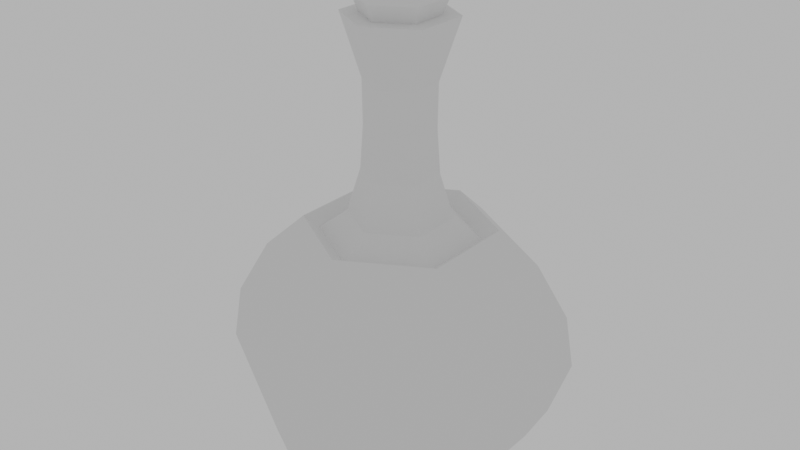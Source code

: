 # Source: Placeholder_Potion.blend  (saved by Blender 2.83.20; exported with 4.5.12 LTS)
import bpy
from mathutils import Matrix  # noqa: F401  (used for matrix-valued properties, if any)

bpy.ops.wm.read_factory_settings(use_empty=True)
scene = bpy.context.scene
scene.name = 'Scene'

# ---- collections
col_collection = bpy.data.collections.new('Collection'); scene.collection.children.link(col_collection)

# ---- world
world_world = bpy.data.worlds.new('World'); scene.world = world_world
world_world.use_nodes = True; world_world.node_tree.nodes.clear()
_N = world_world.node_tree.nodes; _L = world_world.node_tree.links
n0 = _N.new('ShaderNodeOutputWorld'); n0.name = 'World Output'; n0.location = (300, 300)
n1 = _N.new('ShaderNodeBackground'); n1.name = 'Background'; n1.location = (10, 300)
n1.inputs[0].default_value = (0.5277, 0.5277, 0.5277, 1.0)
_L.new(n1.outputs[0], n0.inputs[0])
n0.is_active_output = True
world_world.color = (0.05088, 0.05088, 0.05088)
world_world.use_sun_shadow = False
world_world.sun_shadow_jitter_overblur = 0.0

# ---- meshes
me_cylinder = bpy.data.meshes.new('Cylinder')
me_cylinder.from_pydata([(8.428e-11, 0.0725, 0.09256), (0.06279, 0.03625, 0.09256), (0.06279, -0.03625, 0.09256), (-6.254e-09, -0.0725, 0.09256), (-0.06279, -0.03625, 0.09256), (-0.06279, 0.03625, 0.09256), (-3.285e-09, 0.0471, 0.1117), (0.04079, 0.02355, 0.1117), (0.04079, -0.02355, 0.1117), (-7.403e-09, -0.0471, 0.1117), (-0.04079, -0.02355, 0.1117), (-0.04079, 0.02355, 0.1117), (2.601e-08, 0.04503, 0.2743), (0.03899, 0.02251, 0.2743), (0.03899, -0.02251, 0.2743), (2.208e-08, -0.04503, 0.2743), (-0.03899, -0.02251, 0.2743), (-0.03899, 0.02251, 0.2743), (-0.02749, -0.01587, 0.1935), (-0.02749, 0.01587, 0.1935), (0.02749, -0.01587, 0.1935), (9.419e-09, -0.03174, 0.1935), (1.219e-08, 0.03174, 0.1935), (0.02749, 0.01587, 0.1935), (-0.02795, -0.01614, 0.2344), (0.02795, -0.01614, 0.2344), (1.95e-08, 0.03227, 0.2344), (-0.02795, 0.01614, 0.2344), (1.668e-08, -0.03227, 0.2344), (0.02795, 0.01614, 0.2344), (-0.02998, 0.01731, 0.1526), (1.683e-09, -0.03461, 0.1526), (0.02998, 0.01731, 0.1526), (-0.02998, -0.01731, 0.1526), (0.02998, -0.01731, 0.1526), (4.709e-09, 0.03461, 0.1526), (2.222e-08, 0.03458, 0.2909), (0.02995, 0.01729, 0.2909), (0.02995, -0.01729, 0.2909), (1.936e-08, -0.03458, 0.2909), (-0.02995, -0.01729, 0.2909), (-0.02995, 0.01729, 0.2909), (0.04369, 0.02523, 0.2909), (2.069e-08, 0.05045, 0.2909), (0.04369, -0.02523, 0.2909), (1.628e-08, -0.05045, 0.2909), (-0.04369, -0.02523, 0.2909), (-0.04369, 0.02523, 0.2909), (0.0349, 0.02015, 0.3056), (1.876e-08, 0.0403, 0.3056), (0.0349, -0.02015, 0.3056), (1.543e-08, -0.0403, 0.3056), (-0.0349, -0.02015, 0.3056), (-0.0349, 0.02015, 0.3056), (0.03309, 0.0191, 0.3147), (2.155e-08, 0.0382, 0.3147), (0.03309, -0.0191, 0.3147), (1.84e-08, -0.0382, 0.3147), (-0.03309, -0.0191, 0.3147), (-0.03309, 0.0191, 0.3147), (7.114e-10, 0.12, -0.1137), (0.1039, 0.06, -0.1137), (0.1056, 0.06099, 0.07121), (7.114e-10, 0.122, 0.07121), (7.114e-10, 0.1503, 0.02118), (0.1207, 0.06971, -0.0815), (0.1039, -0.06, -0.1137), (0.1056, -0.06099, 0.07121), (0.1207, -0.06971, -0.0815), (-9.779e-09, -0.12, -0.1137), (-9.952e-09, -0.122, 0.07121), (-1.148e-08, -0.1394, -0.0815), (-0.1039, -0.06, -0.1137), (-0.1056, -0.06099, 0.07121), (-0.1207, -0.06971, -0.0815), (-0.1039, 0.06, -0.1137), (-0.1056, 0.06099, 0.07121), (-0.1207, 0.06971, -0.0815), (7.114e-10, 0.1394, -0.0815), (7.114e-10, 0.1583, -0.02943), (0.1301, 0.07513, 0.02118), (0.137, 0.07913, -0.02943), (0.1301, -0.07513, 0.02118), (0.137, -0.07913, -0.02943), (-1.242e-08, -0.1503, 0.02118), (-1.312e-08, -0.1583, -0.02943), (-0.1301, -0.07513, 0.02118), (-0.137, -0.07913, -0.02943), (-0.1301, 0.07513, 0.02118), (-0.137, 0.07913, -0.02943), (0.07534, 0.0435, 0.1025), (8.125e-10, 0.087, 0.1025), (0.07534, -0.0435, 0.1025), (-6.793e-09, -0.087, 0.1025), (-0.07534, -0.0435, 0.1025), (-0.07534, 0.0435, 0.1025)], [], [(1, 2, 92, 90), (1, 0, 6, 7), (3, 4, 94, 93), (5, 0, 91, 95), (0, 1, 90, 91), (2, 3, 93, 92), (4, 5, 95, 94), (27, 24, 16, 17), (0, 5, 11, 6), (4, 3, 9, 10), (2, 1, 7, 8), (5, 4, 10, 11), (3, 2, 8, 9), (12, 17, 47, 43), (28, 25, 14, 15), (29, 26, 12, 13), (26, 27, 17, 12), (24, 28, 15, 16), (25, 29, 13, 14), (34, 32, 23, 20), (33, 31, 21, 18), (35, 30, 19, 22), (32, 35, 22, 23), (31, 34, 20, 21), (30, 33, 18, 19), (20, 23, 29, 25), (18, 21, 28, 24), (22, 19, 27, 26), (23, 22, 26, 29), (21, 20, 25, 28), (19, 18, 24, 27), (11, 10, 33, 30), (9, 8, 34, 31), (7, 6, 35, 32), (6, 11, 30, 35), (10, 9, 31, 33), (8, 7, 32, 34), (38, 37, 48, 50), (16, 15, 45, 46), (14, 13, 42, 44), (17, 16, 46, 47), (15, 14, 44, 45), (13, 12, 43, 42), (36, 37, 42, 43), (37, 38, 44, 42), (38, 39, 45, 44), (39, 40, 46, 45), (40, 41, 47, 46), (41, 36, 43, 47), (48, 49, 55, 54), (41, 40, 52, 53), (39, 38, 50, 51), (37, 36, 49, 48), (36, 41, 53, 49), (40, 39, 51, 52), (54, 55, 59, 58, 57, 56), (49, 53, 59, 55), (52, 51, 57, 58), (50, 48, 54, 56), (53, 52, 58, 59), (51, 50, 56, 57), (64, 63, 62, 80), (80, 62, 67, 82), (82, 67, 70, 84), (84, 70, 73, 86), (70, 67, 92, 93), (86, 73, 76, 88), (88, 76, 63, 64), (60, 61, 66, 69, 72, 75), (77, 89, 79, 78), (74, 87, 89, 77), (71, 85, 87, 74), (68, 83, 85, 71), (65, 81, 83, 68), (78, 79, 81, 65), (89, 88, 64, 79), (87, 86, 88, 89), (85, 84, 86, 87), (83, 82, 84, 85), (81, 80, 82, 83), (79, 64, 80, 81), (60, 78, 65, 61), (61, 65, 68, 66), (66, 68, 71, 69), (69, 71, 74, 72), (72, 74, 77, 75), (75, 77, 78, 60), (63, 76, 95, 91), (73, 70, 93, 94), (67, 62, 90, 92), (76, 73, 94, 95), (62, 63, 91, 90)])
_k = set([(0, 1), (0, 5), (1, 2), (2, 3), (3, 4), (4, 5), (12, 13), (12, 17), (13, 14), (14, 15), (15, 16), (16, 17), (36, 37), (36, 41), (37, 38), (38, 39), (39, 40), (40, 41), (42, 43), (42, 44), (43, 47), (44, 45), (45, 46), (46, 47), (60, 61), (60, 75), (61, 66), (66, 69), (69, 72), (72, 75), (90, 91), (90, 92), (91, 95), (92, 93), (93, 94), (94, 95)])
me_cylinder.attributes.new('sharp_edge', 'BOOLEAN', 'EDGE').data.foreach_set('value', [ (min(e.vertices), max(e.vertices)) in _k for e in me_cylinder.edges])
_uv = me_cylinder.uv_layers.new(name='UVMap')
_uv.uv.foreach_set('vector', [0.1982, 0.1185, 0.1026, 0.1737, 0.08346, 0.1626, 0.1982, 0.09637, 0.1982, 0.1185, 0.2939, 0.1737, 0.2604, 0.193, 0.1982, 0.1571, 0.1026, 0.2841, 0.1982, 0.3394, 0.1982, 0.3615, 0.08346, 0.2952, 0.2939, 0.2841, 0.2939, 0.1737, 0.313, 0.1626, 0.313, 0.2952, 0.2939, 0.1737, 0.1982, 0.1185, 0.1982, 0.09637, 0.313, 0.1626, 0.1026, 0.1737, 0.1026, 0.2841, 0.08346, 0.2952, 0.08346, 0.1626, 0.1982, 0.3394, 0.2939, 0.2841, 0.313, 0.2952, 0.1982, 0.3615, 0.7384, 0.6708, 0.7876, 0.6708, 0.7973, 0.7323, 0.7287, 0.7323, 0.2939, 0.1737, 0.2939, 0.2841, 0.2604, 0.2648, 0.2604, 0.193, 0.1982, 0.3394, 0.1026, 0.2841, 0.1361, 0.2648, 0.1982, 0.3007, 0.1026, 0.1737, 0.1982, 0.1185, 0.1982, 0.1571, 0.1361, 0.193, 0.2939, 0.2841, 0.1982, 0.3394, 0.1982, 0.3007, 0.2604, 0.2648, 0.1026, 0.2841, 0.1026, 0.1737, 0.1361, 0.193, 0.1361, 0.2648, 0.6944, 0.7293, 0.7287, 0.7323, 0.7246, 0.758, 0.6861, 0.7546, 0.01385, 0.6434, 0.06302, 0.6434, 0.07273, 0.705, 0.004134, 0.705, 0.9045, 0.5695, 0.8554, 0.5704, 0.8445, 0.509, 0.9131, 0.5078, 0.7138, 0.6686, 0.7384, 0.6708, 0.7287, 0.7323, 0.6944, 0.7293, 0.7876, 0.6708, 0.8122, 0.6686, 0.8316, 0.7293, 0.7973, 0.7323, 0.9291, 0.5712, 0.9045, 0.5695, 0.9131, 0.5078, 0.9474, 0.5102, 0.935, 0.6955, 0.9086, 0.6937, 0.9053, 0.6317, 0.9295, 0.6334, 0.7894, 0.5465, 0.8157, 0.5442, 0.8114, 0.6064, 0.7872, 0.6085, 0.7103, 0.5442, 0.7366, 0.5465, 0.7388, 0.6085, 0.7147, 0.6064, 0.9086, 0.6937, 0.8559, 0.6947, 0.8569, 0.6326, 0.9053, 0.6317, 0.01207, 0.5192, 0.0648, 0.5192, 0.06261, 0.5812, 0.01426, 0.5812, 0.7366, 0.5465, 0.7894, 0.5465, 0.7872, 0.6085, 0.7388, 0.6085, 0.9295, 0.6334, 0.9053, 0.6317, 0.9045, 0.5695, 0.9291, 0.5712, 0.7872, 0.6085, 0.8114, 0.6064, 0.8122, 0.6686, 0.7876, 0.6708, 0.7147, 0.6064, 0.7388, 0.6085, 0.7384, 0.6708, 0.7138, 0.6686, 0.9053, 0.6317, 0.8569, 0.6326, 0.8554, 0.5704, 0.9045, 0.5695, 0.01426, 0.5812, 0.06261, 0.5812, 0.06302, 0.6434, 0.01385, 0.6434, 0.7388, 0.6085, 0.7872, 0.6085, 0.7876, 0.6708, 0.7384, 0.6708, 0.7271, 0.4852, 0.7989, 0.4852, 0.7894, 0.5465, 0.7366, 0.5465, 0.002552, 0.4578, 0.07431, 0.4578, 0.0648, 0.5192, 0.01207, 0.5192, 0.9193, 0.7548, 0.8475, 0.7562, 0.8559, 0.6947, 0.9086, 0.6937, 0.6912, 0.482, 0.7271, 0.4852, 0.7366, 0.5465, 0.7103, 0.5442, 0.7989, 0.4852, 0.8348, 0.482, 0.8157, 0.5442, 0.7894, 0.5465, 0.9552, 0.7574, 0.9193, 0.7548, 0.9086, 0.6937, 0.935, 0.6955, 0.115, 0.4659, 0.1134, 0.4923, 0.09057, 0.4886, 0.09239, 0.4578, 0.7973, 0.7323, 0.8316, 0.7293, 0.8399, 0.7546, 0.8014, 0.758, 0.9474, 0.5102, 0.9131, 0.5078, 0.9167, 0.482, 0.9552, 0.4847, 0.7287, 0.7323, 0.7973, 0.7323, 0.8014, 0.758, 0.7246, 0.758, 0.004134, 0.705, 0.07273, 0.705, 0.07687, 0.7307, 0.0, 0.7307, 0.9131, 0.5078, 0.8445, 0.509, 0.8399, 0.4834, 0.9167, 0.482, 0.7071, 0.8086, 0.7071, 0.8612, 0.6861, 0.8733, 0.6861, 0.7965, 0.7071, 0.8612, 0.7527, 0.8876, 0.7527, 0.9118, 0.6861, 0.8733, 0.7527, 0.8876, 0.7983, 0.8612, 0.8193, 0.8733, 0.7527, 0.9118, 0.7983, 0.8612, 0.7983, 0.8086, 0.8193, 0.7965, 0.8193, 0.8733, 0.7983, 0.8086, 0.7527, 0.7822, 0.7527, 0.758, 0.8193, 0.7965, 0.7527, 0.7822, 0.7071, 0.8086, 0.6861, 0.7965, 0.7527, 0.758, 0.09057, 0.4886, 0.09239, 0.55, 0.07865, 0.5488, 0.07693, 0.4906, 0.8422, 0.8451, 0.8422, 0.7924, 0.8649, 0.7881, 0.8649, 0.8495, 0.07856, 0.607, 0.07856, 0.5543, 0.1013, 0.55, 0.1013, 0.6114, 0.1134, 0.4923, 0.115, 0.5449, 0.09239, 0.55, 0.09057, 0.4886, 0.8399, 0.8714, 0.8422, 0.8451, 0.8649, 0.8495, 0.8622, 0.8802, 0.8422, 0.7924, 0.8399, 0.7661, 0.8622, 0.7574, 0.8649, 0.7881, 0.1008, 0.818, 0.05041, 0.8471, 0.0, 0.818, 0.0, 0.7598, 0.05041, 0.7307, 0.1008, 0.7598, 0.8622, 0.8802, 0.8649, 0.8495, 0.8786, 0.8479, 0.876, 0.877, 0.8649, 0.7881, 0.8622, 0.7574, 0.876, 0.7606, 0.8786, 0.7897, 0.09239, 0.4578, 0.09057, 0.4886, 0.07693, 0.4906, 0.07865, 0.4614, 0.8649, 0.8495, 0.8649, 0.7881, 0.8786, 0.7897, 0.8786, 0.8479, 0.1013, 0.6114, 0.1013, 0.55, 0.115, 0.5516, 0.115, 0.6098, 0.3223, 0.5845, 0.3965, 0.606, 0.3965, 0.7918, 0.3223, 0.8134, 0.1982, 0.0, 0.1982, 0.04308, 0.03731, 0.136, 0.0, 0.1145, 0.6119, 0.6086, 0.6861, 0.6302, 0.6861, 0.816, 0.6119, 0.8375, 2.794e-08, 0.3434, 0.03731, 0.3218, 0.1982, 0.4147, 0.1982, 0.4578, 0.03731, 0.3218, 0.03731, 0.136, 0.08346, 0.1626, 0.08346, 0.2952, 0.4768, 0.358, 0.402, 0.3387, 0.3965, 0.1529, 0.47, 0.1292, 0.3965, 0.3434, 0.3592, 0.3218, 0.3592, 0.136, 0.3965, 0.1145, 0.6833, 0.2078, 0.8417, 0.1163, 1.0, 0.2078, 1.0, 0.3906, 0.8417, 0.482, 0.6833, 0.3906, 0.1559, 0.4865, 0.2351, 0.4578, 0.2458, 0.5784, 0.1653, 0.5927, 0.6335, 0.3451, 0.5534, 0.3618, 0.5462, 0.1208, 0.6271, 0.1328, 0.6461, 0.451, 0.5677, 0.482, 0.5534, 0.3618, 0.6335, 0.3451, 0.455, 0.6169, 0.5355, 0.6025, 0.5355, 0.8436, 0.455, 0.8293, 0.4455, 0.5107, 0.5247, 0.482, 0.5355, 0.6025, 0.455, 0.6169, 0.1653, 0.5927, 0.2458, 0.5784, 0.2458, 0.8195, 0.1653, 0.8051, 0.5462, 0.1208, 0.47, 0.1292, 0.4768, 0.01447, 0.5534, 0.0, 0.5534, 0.3618, 0.4768, 0.358, 0.47, 0.1292, 0.5462, 0.1208, 0.5677, 0.482, 0.4904, 0.4721, 0.4768, 0.358, 0.5534, 0.3618, 0.5355, 0.6025, 0.6119, 0.6086, 0.6119, 0.8375, 0.5355, 0.8436, 0.2458, 0.8195, 0.3223, 0.8134, 0.3121, 0.9278, 0.2351, 0.94, 0.2458, 0.5784, 0.3223, 0.5845, 0.3223, 0.8134, 0.2458, 0.8195, 0.115, 0.6075, 0.1653, 0.5927, 0.1653, 0.8051, 0.115, 0.7903, 0.3965, 0.5403, 0.4455, 0.5107, 0.455, 0.6169, 0.4046, 0.6317, 0.4046, 0.6317, 0.455, 0.6169, 0.455, 0.8293, 0.4046, 0.8145, 0.4046, 0.8145, 0.455, 0.8293, 0.4455, 0.9355, 0.3965, 0.9059, 0.6833, 0.3288, 0.6335, 0.3451, 0.6271, 0.1328, 0.6779, 0.1461, 0.6779, 0.1461, 0.6271, 0.1328, 0.6335, 0.02632, 0.6833, 0.05444, 0.3592, 0.136, 0.3592, 0.3218, 0.313, 0.2952, 0.313, 0.1626, 0.1982, 0.4147, 0.03731, 0.3218, 0.08346, 0.2952, 0.1982, 0.3615, 0.03731, 0.136, 0.1982, 0.04308, 0.1982, 0.09637, 0.08346, 0.1626, 0.3592, 0.3218, 0.1982, 0.4147, 0.1982, 0.3615, 0.313, 0.2952, 0.1982, 0.04308, 0.3592, 0.136, 0.313, 0.1626, 0.1982, 0.09637])
me_cylinder.use_remesh_fix_poles = True
me_cylinder.use_remesh_preserve_attributes = False
me_cylinder.use_mirror_vertex_groups = False
me_cylinder.update()

# ---- objects
ob_mesh__placeholder_consumable = bpy.data.objects.new('[MESH] Placeholder Consumable', me_cylinder)
ob_axis__placeholder_consumable = bpy.data.objects.new('[AXIS] Placeholder Consumable', None)

# ---- transforms, parenting, visibility, modifiers, constraints
ob_mesh__placeholder_consumable.parent = ob_axis__placeholder_consumable
ob_mesh__placeholder_consumable.location = (0.0, 0.0, 0.0)
ob_mesh__placeholder_consumable.lineart.crease_threshold = 0.0
ob_axis__placeholder_consumable.location = (0.0, 0.0, 0.0)
ob_axis__placeholder_consumable.lineart.crease_threshold = 0.0

# ---- collection membership
col_collection.objects.link(ob_mesh__placeholder_consumable)
col_collection.objects.link(ob_axis__placeholder_consumable)

# ---- scene / render settings (as saved in the file)
scene.frame_start = 1; scene.frame_end = 250; scene.frame_set(1)
scene.render.engine = 'BLENDER_EEVEE_NEXT'
scene.cycles.samples = 128
scene.cycles.sampling_pattern = 'TABULATED_SOBOL'
scene.cycles.use_adaptive_sampling = False
scene.cycles.use_light_tree = False
scene.view_settings.view_transform = 'Filmic'
bpy.context.view_layer.update()

# ---- added for rendering (the .blend has no active camera): camera
cam_auto = bpy.data.cameras.new('AutoCamera')
cam_auto.lens = 50.0
cam_auto.sensor_width = 36.0
cam_auto.clip_end = 1000.0
ob_auto_camera = bpy.data.objects.new('AutoCamera', cam_auto)
scene.collection.objects.link(ob_auto_camera)
ob_auto_camera.location = (0.554241, -0.665089, 0.543872)
ob_auto_camera.rotation_euler = (1.09748, -7.21219e-08, 0.694738)
scene.camera = ob_auto_camera
bpy.context.view_layer.update()
